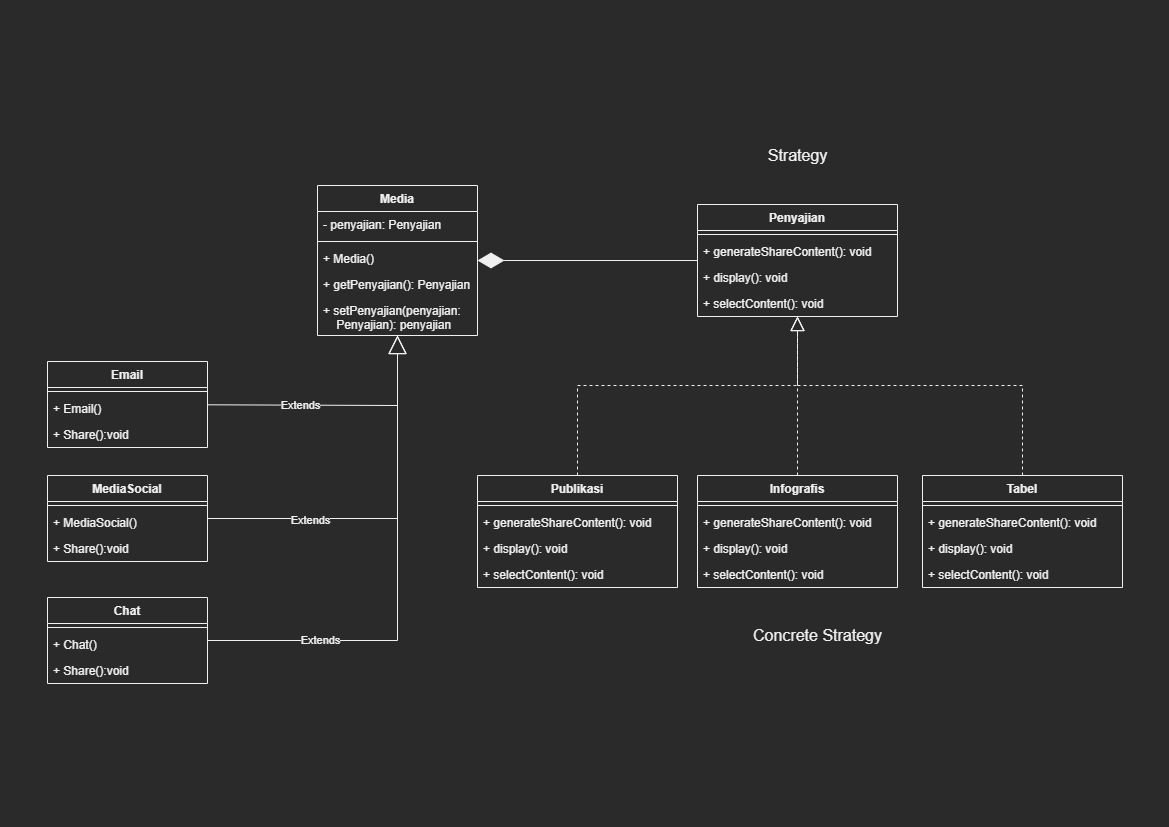

The diagram above was exported from draw.io. Its source (the exported page's mxGraphModel, read from the mxfile embedded in the PNG):
<mxGraphModel dx="810" dy="555" grid="1" gridSize="10" guides="1" tooltips="1" connect="1" arrows="1" fold="1" page="1" pageScale="1" pageWidth="1169" pageHeight="827" math="0" shadow="0">
  <root>
    <mxCell id="0" />
    <mxCell id="1" parent="0" />
    <mxCell id="w4CTu0jaooNypKzVNFVh-1" value="Media" style="swimlane;fontStyle=1;align=center;verticalAlign=top;childLayout=stackLayout;horizontal=1;startSize=26;horizontalStack=0;resizeParent=1;resizeParentMax=0;resizeLast=0;collapsible=1;marginBottom=0;" parent="1" vertex="1">
      <mxGeometry x="317" y="185" width="160" height="150" as="geometry" />
    </mxCell>
    <mxCell id="w4CTu0jaooNypKzVNFVh-2" value="- penyajian: Penyajian" style="text;strokeColor=none;fillColor=none;align=left;verticalAlign=top;spacingLeft=4;spacingRight=4;overflow=hidden;rotatable=0;points=[[0,0.5],[1,0.5]];portConstraint=eastwest;" parent="w4CTu0jaooNypKzVNFVh-1" vertex="1">
      <mxGeometry y="26" width="160" height="26" as="geometry" />
    </mxCell>
    <mxCell id="w4CTu0jaooNypKzVNFVh-3" value="" style="line;strokeWidth=1;fillColor=none;align=left;verticalAlign=middle;spacingTop=-1;spacingLeft=3;spacingRight=3;rotatable=0;labelPosition=right;points=[];portConstraint=eastwest;" parent="w4CTu0jaooNypKzVNFVh-1" vertex="1">
      <mxGeometry y="52" width="160" height="8" as="geometry" />
    </mxCell>
    <mxCell id="w4CTu0jaooNypKzVNFVh-5" value="+ Media()" style="text;strokeColor=none;fillColor=none;align=left;verticalAlign=top;spacingLeft=4;spacingRight=4;overflow=hidden;rotatable=0;points=[[0,0.5],[1,0.5]];portConstraint=eastwest;" parent="w4CTu0jaooNypKzVNFVh-1" vertex="1">
      <mxGeometry y="60" width="160" height="26" as="geometry" />
    </mxCell>
    <mxCell id="w4CTu0jaooNypKzVNFVh-6" value="+ getPenyajian(): Penyajian" style="text;strokeColor=none;fillColor=none;align=left;verticalAlign=top;spacingLeft=4;spacingRight=4;overflow=hidden;rotatable=0;points=[[0,0.5],[1,0.5]];portConstraint=eastwest;" parent="w4CTu0jaooNypKzVNFVh-1" vertex="1">
      <mxGeometry y="86" width="160" height="26" as="geometry" />
    </mxCell>
    <mxCell id="w4CTu0jaooNypKzVNFVh-4" value="+ setPenyajian(penyajian:&#10;    Penyajian): penyajian" style="text;strokeColor=none;fillColor=none;align=left;verticalAlign=top;spacingLeft=4;spacingRight=4;overflow=hidden;rotatable=0;points=[[0,0.5],[1,0.5]];portConstraint=eastwest;" parent="w4CTu0jaooNypKzVNFVh-1" vertex="1">
      <mxGeometry y="112" width="160" height="38" as="geometry" />
    </mxCell>
    <mxCell id="w4CTu0jaooNypKzVNFVh-7" value="Penyajian" style="swimlane;fontStyle=1;align=center;verticalAlign=top;childLayout=stackLayout;horizontal=1;startSize=26;horizontalStack=0;resizeParent=1;resizeParentMax=0;resizeLast=0;collapsible=1;marginBottom=0;" parent="1" vertex="1">
      <mxGeometry x="697" y="204" width="200" height="112" as="geometry" />
    </mxCell>
    <mxCell id="w4CTu0jaooNypKzVNFVh-9" value="" style="line;strokeWidth=1;fillColor=none;align=left;verticalAlign=middle;spacingTop=-1;spacingLeft=3;spacingRight=3;rotatable=0;labelPosition=right;points=[];portConstraint=eastwest;" parent="w4CTu0jaooNypKzVNFVh-7" vertex="1">
      <mxGeometry y="26" width="200" height="8" as="geometry" />
    </mxCell>
    <mxCell id="w4CTu0jaooNypKzVNFVh-10" value="+ generateShareContent(): void" style="text;strokeColor=none;fillColor=none;align=left;verticalAlign=top;spacingLeft=4;spacingRight=4;overflow=hidden;rotatable=0;points=[[0,0.5],[1,0.5]];portConstraint=eastwest;" parent="w4CTu0jaooNypKzVNFVh-7" vertex="1">
      <mxGeometry y="34" width="200" height="26" as="geometry" />
    </mxCell>
    <mxCell id="w4CTu0jaooNypKzVNFVh-14" value="+ display(): void" style="text;strokeColor=none;fillColor=none;align=left;verticalAlign=top;spacingLeft=4;spacingRight=4;overflow=hidden;rotatable=0;points=[[0,0.5],[1,0.5]];portConstraint=eastwest;" parent="w4CTu0jaooNypKzVNFVh-7" vertex="1">
      <mxGeometry y="60" width="200" height="26" as="geometry" />
    </mxCell>
    <mxCell id="w4CTu0jaooNypKzVNFVh-13" value="+ selectContent(): void" style="text;strokeColor=none;fillColor=none;align=left;verticalAlign=top;spacingLeft=4;spacingRight=4;overflow=hidden;rotatable=0;points=[[0,0.5],[1,0.5]];portConstraint=eastwest;" parent="w4CTu0jaooNypKzVNFVh-7" vertex="1">
      <mxGeometry y="86" width="200" height="26" as="geometry" />
    </mxCell>
    <mxCell id="w4CTu0jaooNypKzVNFVh-15" value="Tabel" style="swimlane;fontStyle=1;align=center;verticalAlign=top;childLayout=stackLayout;horizontal=1;startSize=26;horizontalStack=0;resizeParent=1;resizeParentMax=0;resizeLast=0;collapsible=1;marginBottom=0;" parent="1" vertex="1">
      <mxGeometry x="922" y="475" width="200" height="112" as="geometry" />
    </mxCell>
    <mxCell id="w4CTu0jaooNypKzVNFVh-16" value="" style="line;strokeWidth=1;fillColor=none;align=left;verticalAlign=middle;spacingTop=-1;spacingLeft=3;spacingRight=3;rotatable=0;labelPosition=right;points=[];portConstraint=eastwest;" parent="w4CTu0jaooNypKzVNFVh-15" vertex="1">
      <mxGeometry y="26" width="200" height="8" as="geometry" />
    </mxCell>
    <mxCell id="w4CTu0jaooNypKzVNFVh-17" value="+ generateShareContent(): void" style="text;strokeColor=none;fillColor=none;align=left;verticalAlign=top;spacingLeft=4;spacingRight=4;overflow=hidden;rotatable=0;points=[[0,0.5],[1,0.5]];portConstraint=eastwest;" parent="w4CTu0jaooNypKzVNFVh-15" vertex="1">
      <mxGeometry y="34" width="200" height="26" as="geometry" />
    </mxCell>
    <mxCell id="w4CTu0jaooNypKzVNFVh-18" value="+ display(): void" style="text;strokeColor=none;fillColor=none;align=left;verticalAlign=top;spacingLeft=4;spacingRight=4;overflow=hidden;rotatable=0;points=[[0,0.5],[1,0.5]];portConstraint=eastwest;" parent="w4CTu0jaooNypKzVNFVh-15" vertex="1">
      <mxGeometry y="60" width="200" height="26" as="geometry" />
    </mxCell>
    <mxCell id="w4CTu0jaooNypKzVNFVh-19" value="+ selectContent(): void" style="text;strokeColor=none;fillColor=none;align=left;verticalAlign=top;spacingLeft=4;spacingRight=4;overflow=hidden;rotatable=0;points=[[0,0.5],[1,0.5]];portConstraint=eastwest;" parent="w4CTu0jaooNypKzVNFVh-15" vertex="1">
      <mxGeometry y="86" width="200" height="26" as="geometry" />
    </mxCell>
    <mxCell id="w4CTu0jaooNypKzVNFVh-20" value="Publikasi" style="swimlane;fontStyle=1;align=center;verticalAlign=top;childLayout=stackLayout;horizontal=1;startSize=26;horizontalStack=0;resizeParent=1;resizeParentMax=0;resizeLast=0;collapsible=1;marginBottom=0;" parent="1" vertex="1">
      <mxGeometry x="477" y="475" width="200" height="112" as="geometry" />
    </mxCell>
    <mxCell id="w4CTu0jaooNypKzVNFVh-21" value="" style="line;strokeWidth=1;fillColor=none;align=left;verticalAlign=middle;spacingTop=-1;spacingLeft=3;spacingRight=3;rotatable=0;labelPosition=right;points=[];portConstraint=eastwest;" parent="w4CTu0jaooNypKzVNFVh-20" vertex="1">
      <mxGeometry y="26" width="200" height="8" as="geometry" />
    </mxCell>
    <mxCell id="w4CTu0jaooNypKzVNFVh-22" value="+ generateShareContent(): void" style="text;strokeColor=none;fillColor=none;align=left;verticalAlign=top;spacingLeft=4;spacingRight=4;overflow=hidden;rotatable=0;points=[[0,0.5],[1,0.5]];portConstraint=eastwest;" parent="w4CTu0jaooNypKzVNFVh-20" vertex="1">
      <mxGeometry y="34" width="200" height="26" as="geometry" />
    </mxCell>
    <mxCell id="w4CTu0jaooNypKzVNFVh-23" value="+ display(): void" style="text;strokeColor=none;fillColor=none;align=left;verticalAlign=top;spacingLeft=4;spacingRight=4;overflow=hidden;rotatable=0;points=[[0,0.5],[1,0.5]];portConstraint=eastwest;" parent="w4CTu0jaooNypKzVNFVh-20" vertex="1">
      <mxGeometry y="60" width="200" height="26" as="geometry" />
    </mxCell>
    <mxCell id="w4CTu0jaooNypKzVNFVh-24" value="+ selectContent(): void" style="text;strokeColor=none;fillColor=none;align=left;verticalAlign=top;spacingLeft=4;spacingRight=4;overflow=hidden;rotatable=0;points=[[0,0.5],[1,0.5]];portConstraint=eastwest;" parent="w4CTu0jaooNypKzVNFVh-20" vertex="1">
      <mxGeometry y="86" width="200" height="26" as="geometry" />
    </mxCell>
    <mxCell id="w4CTu0jaooNypKzVNFVh-25" value="Infografis" style="swimlane;fontStyle=1;align=center;verticalAlign=top;childLayout=stackLayout;horizontal=1;startSize=26;horizontalStack=0;resizeParent=1;resizeParentMax=0;resizeLast=0;collapsible=1;marginBottom=0;" parent="1" vertex="1">
      <mxGeometry x="697" y="475" width="200" height="112" as="geometry" />
    </mxCell>
    <mxCell id="w4CTu0jaooNypKzVNFVh-26" value="" style="line;strokeWidth=1;fillColor=none;align=left;verticalAlign=middle;spacingTop=-1;spacingLeft=3;spacingRight=3;rotatable=0;labelPosition=right;points=[];portConstraint=eastwest;" parent="w4CTu0jaooNypKzVNFVh-25" vertex="1">
      <mxGeometry y="26" width="200" height="8" as="geometry" />
    </mxCell>
    <mxCell id="w4CTu0jaooNypKzVNFVh-27" value="+ generateShareContent(): void" style="text;strokeColor=none;fillColor=none;align=left;verticalAlign=top;spacingLeft=4;spacingRight=4;overflow=hidden;rotatable=0;points=[[0,0.5],[1,0.5]];portConstraint=eastwest;" parent="w4CTu0jaooNypKzVNFVh-25" vertex="1">
      <mxGeometry y="34" width="200" height="26" as="geometry" />
    </mxCell>
    <mxCell id="w4CTu0jaooNypKzVNFVh-28" value="+ display(): void" style="text;strokeColor=none;fillColor=none;align=left;verticalAlign=top;spacingLeft=4;spacingRight=4;overflow=hidden;rotatable=0;points=[[0,0.5],[1,0.5]];portConstraint=eastwest;" parent="w4CTu0jaooNypKzVNFVh-25" vertex="1">
      <mxGeometry y="60" width="200" height="26" as="geometry" />
    </mxCell>
    <mxCell id="w4CTu0jaooNypKzVNFVh-29" value="+ selectContent(): void" style="text;strokeColor=none;fillColor=none;align=left;verticalAlign=top;spacingLeft=4;spacingRight=4;overflow=hidden;rotatable=0;points=[[0,0.5],[1,0.5]];portConstraint=eastwest;" parent="w4CTu0jaooNypKzVNFVh-25" vertex="1">
      <mxGeometry y="86" width="200" height="26" as="geometry" />
    </mxCell>
    <mxCell id="w4CTu0jaooNypKzVNFVh-30" value="Email" style="swimlane;fontStyle=1;align=center;verticalAlign=top;childLayout=stackLayout;horizontal=1;startSize=26;horizontalStack=0;resizeParent=1;resizeParentMax=0;resizeLast=0;collapsible=1;marginBottom=0;" parent="1" vertex="1">
      <mxGeometry x="47" y="361" width="160" height="86" as="geometry" />
    </mxCell>
    <mxCell id="w4CTu0jaooNypKzVNFVh-32" value="" style="line;strokeWidth=1;fillColor=none;align=left;verticalAlign=middle;spacingTop=-1;spacingLeft=3;spacingRight=3;rotatable=0;labelPosition=right;points=[];portConstraint=eastwest;" parent="w4CTu0jaooNypKzVNFVh-30" vertex="1">
      <mxGeometry y="26" width="160" height="8" as="geometry" />
    </mxCell>
    <mxCell id="w4CTu0jaooNypKzVNFVh-33" value="+ Email()" style="text;strokeColor=none;fillColor=none;align=left;verticalAlign=top;spacingLeft=4;spacingRight=4;overflow=hidden;rotatable=0;points=[[0,0.5],[1,0.5]];portConstraint=eastwest;" parent="w4CTu0jaooNypKzVNFVh-30" vertex="1">
      <mxGeometry y="34" width="160" height="26" as="geometry" />
    </mxCell>
    <mxCell id="w4CTu0jaooNypKzVNFVh-41" value="+ Share():void" style="text;strokeColor=none;fillColor=none;align=left;verticalAlign=top;spacingLeft=4;spacingRight=4;overflow=hidden;rotatable=0;points=[[0,0.5],[1,0.5]];portConstraint=eastwest;" parent="w4CTu0jaooNypKzVNFVh-30" vertex="1">
      <mxGeometry y="60" width="160" height="26" as="geometry" />
    </mxCell>
    <mxCell id="w4CTu0jaooNypKzVNFVh-37" value="Chat" style="swimlane;fontStyle=1;align=center;verticalAlign=top;childLayout=stackLayout;horizontal=1;startSize=26;horizontalStack=0;resizeParent=1;resizeParentMax=0;resizeLast=0;collapsible=1;marginBottom=0;" parent="1" vertex="1">
      <mxGeometry x="47" y="597" width="160" height="86" as="geometry" />
    </mxCell>
    <mxCell id="w4CTu0jaooNypKzVNFVh-38" value="" style="line;strokeWidth=1;fillColor=none;align=left;verticalAlign=middle;spacingTop=-1;spacingLeft=3;spacingRight=3;rotatable=0;labelPosition=right;points=[];portConstraint=eastwest;" parent="w4CTu0jaooNypKzVNFVh-37" vertex="1">
      <mxGeometry y="26" width="160" height="8" as="geometry" />
    </mxCell>
    <mxCell id="w4CTu0jaooNypKzVNFVh-39" value="+ Chat()" style="text;strokeColor=none;fillColor=none;align=left;verticalAlign=top;spacingLeft=4;spacingRight=4;overflow=hidden;rotatable=0;points=[[0,0.5],[1,0.5]];portConstraint=eastwest;" parent="w4CTu0jaooNypKzVNFVh-37" vertex="1">
      <mxGeometry y="34" width="160" height="26" as="geometry" />
    </mxCell>
    <mxCell id="w4CTu0jaooNypKzVNFVh-43" value="+ Share():void" style="text;strokeColor=none;fillColor=none;align=left;verticalAlign=top;spacingLeft=4;spacingRight=4;overflow=hidden;rotatable=0;points=[[0,0.5],[1,0.5]];portConstraint=eastwest;" parent="w4CTu0jaooNypKzVNFVh-37" vertex="1">
      <mxGeometry y="60" width="160" height="26" as="geometry" />
    </mxCell>
    <mxCell id="w4CTu0jaooNypKzVNFVh-34" value="MediaSocial" style="swimlane;fontStyle=1;align=center;verticalAlign=top;childLayout=stackLayout;horizontal=1;startSize=26;horizontalStack=0;resizeParent=1;resizeParentMax=0;resizeLast=0;collapsible=1;marginBottom=0;" parent="1" vertex="1">
      <mxGeometry x="47" y="475" width="160" height="86" as="geometry" />
    </mxCell>
    <mxCell id="w4CTu0jaooNypKzVNFVh-35" value="" style="line;strokeWidth=1;fillColor=none;align=left;verticalAlign=middle;spacingTop=-1;spacingLeft=3;spacingRight=3;rotatable=0;labelPosition=right;points=[];portConstraint=eastwest;" parent="w4CTu0jaooNypKzVNFVh-34" vertex="1">
      <mxGeometry y="26" width="160" height="8" as="geometry" />
    </mxCell>
    <mxCell id="w4CTu0jaooNypKzVNFVh-36" value="+ MediaSocial()" style="text;strokeColor=none;fillColor=none;align=left;verticalAlign=top;spacingLeft=4;spacingRight=4;overflow=hidden;rotatable=0;points=[[0,0.5],[1,0.5]];portConstraint=eastwest;" parent="w4CTu0jaooNypKzVNFVh-34" vertex="1">
      <mxGeometry y="34" width="160" height="26" as="geometry" />
    </mxCell>
    <mxCell id="w4CTu0jaooNypKzVNFVh-42" value="+ Share():void" style="text;strokeColor=none;fillColor=none;align=left;verticalAlign=top;spacingLeft=4;spacingRight=4;overflow=hidden;rotatable=0;points=[[0,0.5],[1,0.5]];portConstraint=eastwest;" parent="w4CTu0jaooNypKzVNFVh-34" vertex="1">
      <mxGeometry y="60" width="160" height="26" as="geometry" />
    </mxCell>
    <mxCell id="w4CTu0jaooNypKzVNFVh-45" value="" style="endArrow=diamondThin;endFill=1;endSize=24;html=1;rounded=0;" parent="1" source="w4CTu0jaooNypKzVNFVh-7" target="w4CTu0jaooNypKzVNFVh-1" edge="1">
      <mxGeometry width="160" relative="1" as="geometry">
        <mxPoint x="847" y="365.8333333333335" as="sourcePoint" />
        <mxPoint x="687" y="365.8333333333335" as="targetPoint" />
      </mxGeometry>
    </mxCell>
    <mxCell id="w4CTu0jaooNypKzVNFVh-48" value="" style="endArrow=block;dashed=1;endFill=0;endSize=12;html=1;rounded=0;" parent="1" source="w4CTu0jaooNypKzVNFVh-20" target="w4CTu0jaooNypKzVNFVh-7" edge="1">
      <mxGeometry width="160" relative="1" as="geometry">
        <mxPoint x="1007" y="406" as="sourcePoint" />
        <mxPoint x="847" y="406" as="targetPoint" />
        <Array as="points">
          <mxPoint x="577" y="385" />
          <mxPoint x="797" y="385" />
        </Array>
      </mxGeometry>
    </mxCell>
    <mxCell id="w4CTu0jaooNypKzVNFVh-51" value="" style="endArrow=block;dashed=1;endFill=0;endSize=12;html=1;rounded=0;" parent="1" source="w4CTu0jaooNypKzVNFVh-25" target="w4CTu0jaooNypKzVNFVh-7" edge="1">
      <mxGeometry width="160" relative="1" as="geometry">
        <mxPoint x="1094.878787878788" y="355.9999999999998" as="sourcePoint" />
        <mxPoint x="899.121212121212" y="474.9999999999998" as="targetPoint" />
      </mxGeometry>
    </mxCell>
    <mxCell id="w4CTu0jaooNypKzVNFVh-52" value="" style="endArrow=block;dashed=1;endFill=0;endSize=12;html=1;rounded=0;" parent="1" source="w4CTu0jaooNypKzVNFVh-15" target="w4CTu0jaooNypKzVNFVh-7" edge="1">
      <mxGeometry width="160" relative="1" as="geometry">
        <mxPoint x="1264.878787878788" y="234" as="sourcePoint" />
        <mxPoint x="1069.121212121212" y="353" as="targetPoint" />
        <Array as="points">
          <mxPoint x="1022" y="385" />
          <mxPoint x="797" y="385" />
        </Array>
      </mxGeometry>
    </mxCell>
    <mxCell id="w4CTu0jaooNypKzVNFVh-56" value="&lt;font style=&quot;font-size: 16px&quot;&gt;Strategy&lt;/font&gt;" style="text;html=1;resizable=0;autosize=1;align=center;verticalAlign=middle;points=[];fillColor=none;strokeColor=none;rounded=0;" parent="1" vertex="1">
      <mxGeometry x="757" y="145" width="80" height="20" as="geometry" />
    </mxCell>
    <mxCell id="w4CTu0jaooNypKzVNFVh-57" value="&lt;font style=&quot;font-size: 16px&quot;&gt;Concrete Strategy&lt;/font&gt;" style="text;html=1;resizable=0;autosize=1;align=center;verticalAlign=middle;points=[];fillColor=none;strokeColor=none;rounded=0;" parent="1" vertex="1">
      <mxGeometry x="747" y="625" width="140" height="20" as="geometry" />
    </mxCell>
    <mxCell id="W-RfTg5sSmxT4x6ic22--1" value="Extends" style="endArrow=block;endSize=16;endFill=0;html=1;rounded=0;" parent="1" source="w4CTu0jaooNypKzVNFVh-30" target="w4CTu0jaooNypKzVNFVh-1" edge="1">
      <mxGeometry x="-0.2846" width="160" relative="1" as="geometry">
        <mxPoint x="207" y="403.5" as="sourcePoint" />
        <mxPoint x="367" y="403.5" as="targetPoint" />
        <Array as="points">
          <mxPoint x="397" y="405" />
        </Array>
        <mxPoint as="offset" />
      </mxGeometry>
    </mxCell>
    <mxCell id="W-RfTg5sSmxT4x6ic22--2" value="Extends" style="endArrow=block;endSize=16;endFill=0;html=1;rounded=0;" parent="1" source="w4CTu0jaooNypKzVNFVh-34" target="w4CTu0jaooNypKzVNFVh-1" edge="1">
      <mxGeometry x="-0.4477" y="-2" width="160" relative="1" as="geometry">
        <mxPoint x="262" y="520.3333333333333" as="sourcePoint" />
        <mxPoint x="372" y="461.66666666666663" as="targetPoint" />
        <Array as="points">
          <mxPoint x="397" y="518" />
        </Array>
        <mxPoint as="offset" />
      </mxGeometry>
    </mxCell>
    <mxCell id="W-RfTg5sSmxT4x6ic22--3" value="Extends" style="endArrow=block;endSize=16;endFill=0;html=1;rounded=0;" parent="1" source="w4CTu0jaooNypKzVNFVh-37" target="w4CTu0jaooNypKzVNFVh-1" edge="1">
      <mxGeometry x="-0.5434" width="160" relative="1" as="geometry">
        <mxPoint x="182" y="485" as="sourcePoint" />
        <mxPoint x="328.51162790697686" y="345" as="targetPoint" />
        <Array as="points">
          <mxPoint x="397" y="640" />
        </Array>
        <mxPoint as="offset" />
      </mxGeometry>
    </mxCell>
  </root>
</mxGraphModel>